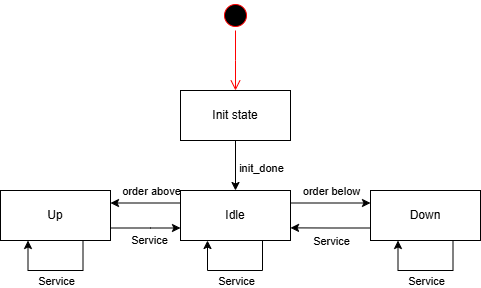

The diagram above was exported from draw.io. Its source (the exported page's mxGraphModel, read from the mxfile embedded in the PNG):
<mxGraphModel dx="832" dy="387" grid="1" gridSize="10" guides="1" tooltips="1" connect="1" arrows="1" fold="1" page="1" pageScale="1" pageWidth="850" pageHeight="1100" math="0" shadow="0">
  <root>
    <mxCell id="0" />
    <mxCell id="1" parent="0" />
    <mxCell id="8UKyxv2ej4cDTs4qzNpy-1" value="" style="ellipse;html=1;shape=startState;fillColor=#000000;strokeColor=#ff0000;" parent="1" vertex="1">
      <mxGeometry x="740" y="190" width="30" height="30" as="geometry" />
    </mxCell>
    <mxCell id="8UKyxv2ej4cDTs4qzNpy-2" value="" style="edgeStyle=orthogonalEdgeStyle;html=1;verticalAlign=bottom;endArrow=open;endSize=8;strokeColor=#ff0000;rounded=0;" parent="1" source="8UKyxv2ej4cDTs4qzNpy-1" edge="1">
      <mxGeometry relative="1" as="geometry">
        <mxPoint x="755" y="280" as="targetPoint" />
      </mxGeometry>
    </mxCell>
    <mxCell id="8UKyxv2ej4cDTs4qzNpy-8" style="edgeStyle=orthogonalEdgeStyle;rounded=0;orthogonalLoop=1;jettySize=auto;html=1;entryX=0.5;entryY=0;entryDx=0;entryDy=0;" parent="1" source="8UKyxv2ej4cDTs4qzNpy-3" target="8UKyxv2ej4cDTs4qzNpy-4" edge="1">
      <mxGeometry relative="1" as="geometry" />
    </mxCell>
    <mxCell id="oMbh-K7Bu2ufE4oOzEKh-2" value="init_done" style="edgeLabel;html=1;align=center;verticalAlign=middle;resizable=0;points=[];" parent="8UKyxv2ej4cDTs4qzNpy-8" connectable="0" vertex="1">
      <mxGeometry x="0.0629" y="2" relative="1" as="geometry">
        <mxPoint x="23" as="offset" />
      </mxGeometry>
    </mxCell>
    <mxCell id="8UKyxv2ej4cDTs4qzNpy-3" value="Init state" style="html=1;whiteSpace=wrap;" parent="1" vertex="1">
      <mxGeometry x="700" y="280" width="110" height="50" as="geometry" />
    </mxCell>
    <mxCell id="oMbh-K7Bu2ufE4oOzEKh-13" style="edgeStyle=orthogonalEdgeStyle;rounded=0;orthogonalLoop=1;jettySize=auto;html=1;exitX=1;exitY=0.25;exitDx=0;exitDy=0;entryX=0;entryY=0.25;entryDx=0;entryDy=0;" parent="1" source="8UKyxv2ej4cDTs4qzNpy-4" target="8UKyxv2ej4cDTs4qzNpy-39" edge="1">
      <mxGeometry relative="1" as="geometry" />
    </mxCell>
    <mxCell id="oMbh-K7Bu2ufE4oOzEKh-17" value="order below" style="edgeLabel;html=1;align=center;verticalAlign=middle;resizable=0;points=[];" parent="oMbh-K7Bu2ufE4oOzEKh-13" connectable="0" vertex="1">
      <mxGeometry x="-0.175" y="1" relative="1" as="geometry">
        <mxPoint x="7" y="-11" as="offset" />
      </mxGeometry>
    </mxCell>
    <mxCell id="oMbh-K7Bu2ufE4oOzEKh-14" style="edgeStyle=orthogonalEdgeStyle;rounded=0;orthogonalLoop=1;jettySize=auto;html=1;exitX=0;exitY=0.25;exitDx=0;exitDy=0;entryX=1;entryY=0.25;entryDx=0;entryDy=0;" parent="1" source="8UKyxv2ej4cDTs4qzNpy-4" target="8UKyxv2ej4cDTs4qzNpy-6" edge="1">
      <mxGeometry relative="1" as="geometry" />
    </mxCell>
    <mxCell id="oMbh-K7Bu2ufE4oOzEKh-18" value="order above" style="edgeLabel;html=1;align=center;verticalAlign=middle;resizable=0;points=[];" parent="oMbh-K7Bu2ufE4oOzEKh-14" connectable="0" vertex="1">
      <mxGeometry x="0.1562" relative="1" as="geometry">
        <mxPoint x="10" y="-12" as="offset" />
      </mxGeometry>
    </mxCell>
    <mxCell id="8UKyxv2ej4cDTs4qzNpy-4" value="Idle" style="html=1;whiteSpace=wrap;" parent="1" vertex="1">
      <mxGeometry x="700" y="380" width="110" height="50" as="geometry" />
    </mxCell>
    <mxCell id="oMbh-K7Bu2ufE4oOzEKh-11" style="edgeStyle=orthogonalEdgeStyle;rounded=0;orthogonalLoop=1;jettySize=auto;html=1;exitX=1;exitY=0.75;exitDx=0;exitDy=0;entryX=0;entryY=0.75;entryDx=0;entryDy=0;" parent="1" source="8UKyxv2ej4cDTs4qzNpy-6" target="8UKyxv2ej4cDTs4qzNpy-4" edge="1">
      <mxGeometry relative="1" as="geometry">
        <Array as="points">
          <mxPoint x="670" y="418" />
          <mxPoint x="670" y="418" />
        </Array>
      </mxGeometry>
    </mxCell>
    <mxCell id="oMbh-K7Bu2ufE4oOzEKh-15" value="Service" style="edgeLabel;html=1;align=center;verticalAlign=middle;resizable=0;points=[];" parent="oMbh-K7Bu2ufE4oOzEKh-11" connectable="0" vertex="1">
      <mxGeometry x="0.0724" y="2" relative="1" as="geometry">
        <mxPoint y="14" as="offset" />
      </mxGeometry>
    </mxCell>
    <mxCell id="8UKyxv2ej4cDTs4qzNpy-6" value="Up" style="html=1;whiteSpace=wrap;" parent="1" vertex="1">
      <mxGeometry x="520" y="380" width="110" height="50" as="geometry" />
    </mxCell>
    <mxCell id="oMbh-K7Bu2ufE4oOzEKh-12" style="edgeStyle=orthogonalEdgeStyle;rounded=0;orthogonalLoop=1;jettySize=auto;html=1;exitX=0;exitY=0.75;exitDx=0;exitDy=0;" parent="1" source="8UKyxv2ej4cDTs4qzNpy-39" edge="1">
      <mxGeometry relative="1" as="geometry">
        <mxPoint x="810.0000000000001" y="417.3809523809524" as="targetPoint" />
      </mxGeometry>
    </mxCell>
    <mxCell id="8UKyxv2ej4cDTs4qzNpy-39" value="Down" style="html=1;whiteSpace=wrap;" parent="1" vertex="1">
      <mxGeometry x="890" y="380" width="110" height="50" as="geometry" />
    </mxCell>
    <mxCell id="oMbh-K7Bu2ufE4oOzEKh-5" style="edgeStyle=orthogonalEdgeStyle;rounded=0;orthogonalLoop=1;jettySize=auto;html=1;exitX=0.75;exitY=1;exitDx=0;exitDy=0;entryX=0.25;entryY=1;entryDx=0;entryDy=0;" parent="1" source="8UKyxv2ej4cDTs4qzNpy-6" target="8UKyxv2ej4cDTs4qzNpy-6" edge="1">
      <mxGeometry relative="1" as="geometry">
        <Array as="points">
          <mxPoint x="603" y="460" />
          <mxPoint x="548" y="460" />
        </Array>
      </mxGeometry>
    </mxCell>
    <mxCell id="oMbh-K7Bu2ufE4oOzEKh-6" style="edgeStyle=orthogonalEdgeStyle;rounded=0;orthogonalLoop=1;jettySize=auto;html=1;exitX=0.75;exitY=1;exitDx=0;exitDy=0;entryX=0.25;entryY=1;entryDx=0;entryDy=0;" parent="1" edge="1">
      <mxGeometry relative="1" as="geometry">
        <Array as="points">
          <mxPoint x="782" y="460" />
          <mxPoint x="727" y="460" />
        </Array>
        <mxPoint x="782" y="430" as="sourcePoint" />
        <mxPoint x="727" y="430" as="targetPoint" />
      </mxGeometry>
    </mxCell>
    <mxCell id="oMbh-K7Bu2ufE4oOzEKh-8" value="Service" style="edgeLabel;html=1;align=center;verticalAlign=middle;resizable=0;points=[];" parent="oMbh-K7Bu2ufE4oOzEKh-6" connectable="0" vertex="1">
      <mxGeometry x="-0.1892" y="-1" relative="1" as="geometry">
        <mxPoint x="-10" y="11" as="offset" />
      </mxGeometry>
    </mxCell>
    <mxCell id="oMbh-K7Bu2ufE4oOzEKh-7" style="edgeStyle=orthogonalEdgeStyle;rounded=0;orthogonalLoop=1;jettySize=auto;html=1;exitX=0.75;exitY=1;exitDx=0;exitDy=0;entryX=0.25;entryY=1;entryDx=0;entryDy=0;" parent="1" edge="1">
      <mxGeometry relative="1" as="geometry">
        <Array as="points">
          <mxPoint x="972.5" y="460" />
          <mxPoint x="917.5" y="460" />
        </Array>
        <mxPoint x="972.5" y="430" as="sourcePoint" />
        <mxPoint x="917.5" y="430" as="targetPoint" />
      </mxGeometry>
    </mxCell>
    <mxCell id="oMbh-K7Bu2ufE4oOzEKh-9" value="Service" style="edgeLabel;html=1;align=center;verticalAlign=middle;resizable=0;points=[];" parent="1" connectable="0" vertex="1">
      <mxGeometry x="945" y="470" as="geometry" />
    </mxCell>
    <mxCell id="oMbh-K7Bu2ufE4oOzEKh-10" value="Service" style="edgeLabel;html=1;align=center;verticalAlign=middle;resizable=0;points=[];" parent="1" connectable="0" vertex="1">
      <mxGeometry x="575" y="470" as="geometry" />
    </mxCell>
    <mxCell id="oMbh-K7Bu2ufE4oOzEKh-16" value="Service" style="edgeLabel;html=1;align=center;verticalAlign=middle;resizable=0;points=[];" parent="1" connectable="0" vertex="1">
      <mxGeometry x="850" y="430" as="geometry" />
    </mxCell>
  </root>
</mxGraphModel>